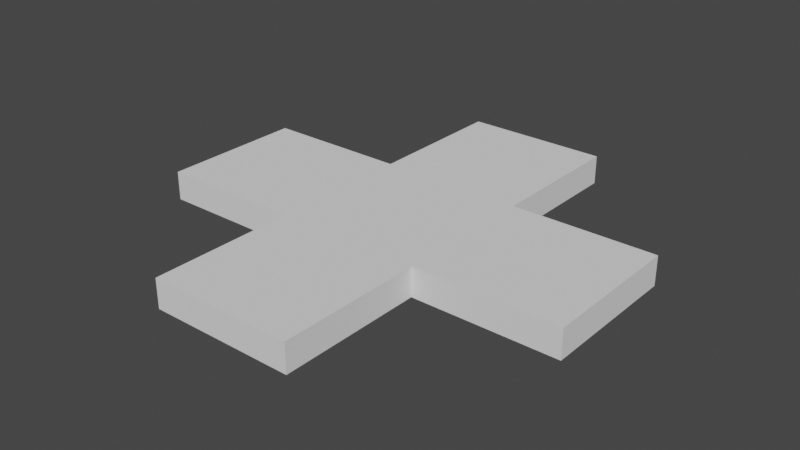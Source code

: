 # Source: scene_template01.blend  (saved by Blender 3.6.11; exported with 4.5.12 LTS)
import bpy
from mathutils import Matrix  # noqa: F401  (used for matrix-valued properties, if any)

bpy.ops.wm.read_factory_settings(use_empty=True)
scene = bpy.context.scene
scene.name = 'Scene'

# ---- collections
col_collection = bpy.data.collections.new('Collection'); scene.collection.children.link(col_collection)

# ---- world
world_world = bpy.data.worlds.new('World'); scene.world = world_world
world_world.use_nodes = True; world_world.node_tree.nodes.clear()
_N = world_world.node_tree.nodes; _L = world_world.node_tree.links
n0 = _N.new('ShaderNodeOutputWorld'); n0.name = 'World Output'; n0.location = (300, 300)
n1 = _N.new('ShaderNodeBackground'); n1.name = 'Background'; n1.location = (10, 300)
n1.inputs[0].default_value = (0.05088, 0.05088, 0.05088, 1.0)
_L.new(n1.outputs[0], n0.inputs[0])
n0.is_active_output = True
world_world.color = (0.05088, 0.05088, 0.05088)
world_world.use_sun_shadow = False
world_world.sun_shadow_jitter_overblur = 0.0

# ---- meshes
me_plane = bpy.data.meshes.new('Plane')
me_plane.from_pydata([(-2.5, -2.5, 0.0), (2.5, -2.5, 0.0), (-2.5, 2.5, 0.0), (2.5, 2.5, 0.0), (-2.5, -2.5, -1.0), (2.5, -2.5, -1.0), (-2.5, 2.5, -1.0), (2.5, 2.5, -1.0), (2.5, 7.5, 0.0), (-2.5, 7.5, 0.0), (-2.5, 7.5, -1.0), (2.5, 7.5, -1.0), (-2.5, -7.5, 0.0), (2.5, -7.5, 0.0), (2.5, -7.5, -1.0), (-2.5, -7.5, -1.0), (7.5, -2.5, 0.0), (7.5, 2.5, 0.0), (7.5, 2.5, -1.0), (7.5, -2.5, -1.0), (-7.5, 2.5, 0.0), (-7.5, -2.5, 0.0), (-7.5, -2.5, -1.0), (-7.5, 2.5, -1.0)], [], [(0, 1, 3, 2), (4, 6, 7, 5), (8, 11, 10, 9), (2, 3, 8, 9), (6, 2, 9, 10), (7, 6, 10, 11), (3, 7, 11, 8), (12, 15, 14, 13), (1, 0, 12, 13), (5, 1, 13, 14), (4, 5, 14, 15), (0, 4, 15, 12), (16, 19, 18, 17), (3, 1, 16, 17), (7, 3, 17, 18), (5, 7, 18, 19), (1, 5, 19, 16), (20, 23, 22, 21), (0, 2, 20, 21), (4, 0, 21, 22), (6, 4, 22, 23), (2, 6, 23, 20)])
_uv = me_plane.uv_layers.new(name='UVMap')
_uv.uv.foreach_set('vector', [0.0, 0.0, 1.0, 0.0, 1.0, 1.0, 0.0, 1.0, 0.0, 0.0, 0.0, 1.0, 1.0, 1.0, 1.0, 0.0, 1.0, 1.0, 1.0, 1.0, 0.0, 1.0, 0.0, 1.0, 0.0, 1.0, 1.0, 1.0, 1.0, 1.0, 0.0, 1.0, 0.0, 1.0, 0.0, 1.0, 0.0, 1.0, 0.0, 1.0, 1.0, 1.0, 0.0, 1.0, 0.0, 1.0, 1.0, 1.0, 1.0, 1.0, 1.0, 1.0, 1.0, 1.0, 1.0, 1.0, 0.0, 0.0, 0.0, 0.0, 1.0, 0.0, 1.0, 0.0, 1.0, 0.0, 0.0, 0.0, 0.0, 0.0, 1.0, 0.0, 1.0, 0.0, 1.0, 0.0, 1.0, 0.0, 1.0, 0.0, 0.0, 0.0, 1.0, 0.0, 1.0, 0.0, 0.0, 0.0, 0.0, 0.0, 0.0, 0.0, 0.0, 0.0, 0.0, 0.0, 1.0, 0.0, 1.0, 0.0, 1.0, 1.0, 1.0, 1.0, 1.0, 1.0, 1.0, 0.0, 1.0, 0.0, 1.0, 1.0, 1.0, 1.0, 1.0, 1.0, 1.0, 1.0, 1.0, 1.0, 1.0, 0.0, 1.0, 1.0, 1.0, 1.0, 1.0, 0.0, 1.0, 0.0, 1.0, 0.0, 1.0, 0.0, 1.0, 0.0, 0.0, 1.0, 0.0, 1.0, 0.0, 0.0, 0.0, 0.0, 0.0, 0.0, 0.0, 1.0, 0.0, 1.0, 0.0, 0.0, 0.0, 0.0, 0.0, 0.0, 0.0, 0.0, 0.0, 0.0, 0.0, 1.0, 0.0, 0.0, 0.0, 0.0, 0.0, 1.0, 0.0, 1.0, 0.0, 1.0, 0.0, 1.0, 0.0, 1.0])
me_plane.update()

# ---- objects
ob_plane_col = bpy.data.objects.new('Plane-col', me_plane)

# ---- transforms, parenting, visibility, modifiers, constraints
ob_plane_col.location = (0.0, 0.0, 0.0)

# ---- collection membership
col_collection.objects.link(ob_plane_col)

# ---- scene / render settings (as saved in the file)
scene.frame_start = 1; scene.frame_end = 250; scene.frame_set(1)
scene.render.engine = 'BLENDER_EEVEE_NEXT'
scene.cycles.sampling_pattern = 'TABULATED_SOBOL'
scene.view_settings.view_transform = 'Filmic'
bpy.context.view_layer.update()

# ---- added for rendering (the .blend has no active camera and no usable light): camera, sun
cam_auto = bpy.data.cameras.new('AutoCamera')
cam_auto.lens = 50.0
cam_auto.sensor_width = 36.0
cam_auto.clip_end = 1000.0
ob_auto_camera = bpy.data.objects.new('AutoCamera', cam_auto)
scene.collection.objects.link(ob_auto_camera)
ob_auto_camera.location = (19.6488, -23.5785, 15.219)
ob_auto_camera.rotation_euler = (1.09748, -7.21219e-08, 0.694738)
scene.camera = ob_auto_camera
light_auto_sun = bpy.data.lights.new('AutoSun', 'SUN')
light_auto_sun.energy = 3.0
light_auto_sun.angle = 0.0523599
ob_auto_sun = bpy.data.objects.new('AutoSun', light_auto_sun)
scene.collection.objects.link(ob_auto_sun)
ob_auto_sun.rotation_euler = (0.872665, 0.174533, 0.523599)
bpy.context.view_layer.update()
